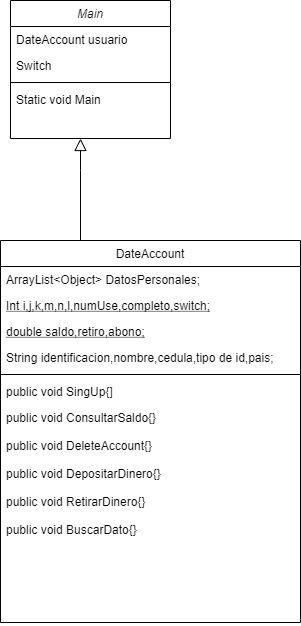

The diagram above was exported from draw.io. Its source (the exported page's mxGraphModel, read from the mxfile embedded in the PNG):
<mxGraphModel dx="868" dy="425" grid="1" gridSize="10" guides="1" tooltips="1" connect="1" arrows="1" fold="1" page="1" pageScale="1" pageWidth="827" pageHeight="1169" math="0" shadow="0">
  <root>
    <mxCell id="WIyWlLk6GJQsqaUBKTNV-0" />
    <mxCell id="WIyWlLk6GJQsqaUBKTNV-1" parent="WIyWlLk6GJQsqaUBKTNV-0" />
    <mxCell id="zkfFHV4jXpPFQw0GAbJ--0" value="Main" style="swimlane;fontStyle=2;align=center;verticalAlign=top;childLayout=stackLayout;horizontal=1;startSize=26;horizontalStack=0;resizeParent=1;resizeLast=0;collapsible=1;marginBottom=0;rounded=0;shadow=0;strokeWidth=1;" parent="WIyWlLk6GJQsqaUBKTNV-1" vertex="1">
      <mxGeometry x="130" y="120" width="160" height="138" as="geometry">
        <mxRectangle x="230" y="140" width="160" height="26" as="alternateBounds" />
      </mxGeometry>
    </mxCell>
    <mxCell id="zkfFHV4jXpPFQw0GAbJ--1" value="DateAccount usuario" style="text;align=left;verticalAlign=top;spacingLeft=4;spacingRight=4;overflow=hidden;rotatable=0;points=[[0,0.5],[1,0.5]];portConstraint=eastwest;" parent="zkfFHV4jXpPFQw0GAbJ--0" vertex="1">
      <mxGeometry y="26" width="160" height="26" as="geometry" />
    </mxCell>
    <mxCell id="zkfFHV4jXpPFQw0GAbJ--3" value="Switch" style="text;align=left;verticalAlign=top;spacingLeft=4;spacingRight=4;overflow=hidden;rotatable=0;points=[[0,0.5],[1,0.5]];portConstraint=eastwest;rounded=0;shadow=0;html=0;" parent="zkfFHV4jXpPFQw0GAbJ--0" vertex="1">
      <mxGeometry y="52" width="160" height="26" as="geometry" />
    </mxCell>
    <mxCell id="zkfFHV4jXpPFQw0GAbJ--4" value="" style="line;html=1;strokeWidth=1;align=left;verticalAlign=middle;spacingTop=-1;spacingLeft=3;spacingRight=3;rotatable=0;labelPosition=right;points=[];portConstraint=eastwest;" parent="zkfFHV4jXpPFQw0GAbJ--0" vertex="1">
      <mxGeometry y="78" width="160" height="8" as="geometry" />
    </mxCell>
    <mxCell id="zkfFHV4jXpPFQw0GAbJ--5" value="Static void Main" style="text;align=left;verticalAlign=top;spacingLeft=4;spacingRight=4;overflow=hidden;rotatable=0;points=[[0,0.5],[1,0.5]];portConstraint=eastwest;" parent="zkfFHV4jXpPFQw0GAbJ--0" vertex="1">
      <mxGeometry y="86" width="160" height="26" as="geometry" />
    </mxCell>
    <mxCell id="zkfFHV4jXpPFQw0GAbJ--6" value="DateAccount" style="swimlane;fontStyle=0;align=center;verticalAlign=top;childLayout=stackLayout;horizontal=1;startSize=26;horizontalStack=0;resizeParent=1;resizeLast=0;collapsible=1;marginBottom=0;rounded=0;shadow=0;strokeWidth=1;" parent="WIyWlLk6GJQsqaUBKTNV-1" vertex="1">
      <mxGeometry x="120" y="360" width="300" height="382" as="geometry">
        <mxRectangle x="130" y="380" width="160" height="26" as="alternateBounds" />
      </mxGeometry>
    </mxCell>
    <mxCell id="zkfFHV4jXpPFQw0GAbJ--7" value="ArrayList&lt;Object&gt; DatosPersonales;" style="text;align=left;verticalAlign=top;spacingLeft=4;spacingRight=4;overflow=hidden;rotatable=0;points=[[0,0.5],[1,0.5]];portConstraint=eastwest;" parent="zkfFHV4jXpPFQw0GAbJ--6" vertex="1">
      <mxGeometry y="26" width="300" height="26" as="geometry" />
    </mxCell>
    <mxCell id="zkfFHV4jXpPFQw0GAbJ--10" value="Int i,j,k,m,n,l,numUse,completo,switch;" style="text;align=left;verticalAlign=top;spacingLeft=4;spacingRight=4;overflow=hidden;rotatable=0;points=[[0,0.5],[1,0.5]];portConstraint=eastwest;fontStyle=4" parent="zkfFHV4jXpPFQw0GAbJ--6" vertex="1">
      <mxGeometry y="52" width="300" height="26" as="geometry" />
    </mxCell>
    <mxCell id="0kOWlM0KXAoHKWw0R44D-1" value="double saldo,retiro,abono;" style="text;align=left;verticalAlign=top;spacingLeft=4;spacingRight=4;overflow=hidden;rotatable=0;points=[[0,0.5],[1,0.5]];portConstraint=eastwest;fontStyle=4" vertex="1" parent="zkfFHV4jXpPFQw0GAbJ--6">
      <mxGeometry y="78" width="300" height="26" as="geometry" />
    </mxCell>
    <mxCell id="zkfFHV4jXpPFQw0GAbJ--8" value="String identificacion,nombre,cedula,tipo de id,pais;&#10;" style="text;align=left;verticalAlign=top;spacingLeft=4;spacingRight=4;overflow=hidden;rotatable=0;points=[[0,0.5],[1,0.5]];portConstraint=eastwest;rounded=0;shadow=0;html=0;" parent="zkfFHV4jXpPFQw0GAbJ--6" vertex="1">
      <mxGeometry y="104" width="300" height="26" as="geometry" />
    </mxCell>
    <mxCell id="zkfFHV4jXpPFQw0GAbJ--9" value="" style="line;html=1;strokeWidth=1;align=left;verticalAlign=middle;spacingTop=-1;spacingLeft=3;spacingRight=3;rotatable=0;labelPosition=right;points=[];portConstraint=eastwest;" parent="zkfFHV4jXpPFQw0GAbJ--6" vertex="1">
      <mxGeometry y="130" width="300" height="8" as="geometry" />
    </mxCell>
    <mxCell id="0kOWlM0KXAoHKWw0R44D-0" value="public void SingUp{]" style="text;align=left;verticalAlign=top;spacingLeft=4;spacingRight=4;overflow=hidden;rotatable=0;points=[[0,0.5],[1,0.5]];portConstraint=eastwest;rounded=0;shadow=0;html=0;" vertex="1" parent="zkfFHV4jXpPFQw0GAbJ--6">
      <mxGeometry y="138" width="300" height="26" as="geometry" />
    </mxCell>
    <mxCell id="zkfFHV4jXpPFQw0GAbJ--11" value="public void ConsultarSaldo{}&#10;&#10;public void DeleteAccount{}&#10;&#10;public void DepositarDinero{}&#10;&#10;public void RetirarDinero{}&#10;&#10;public void BuscarDato{}&#10;" style="text;align=left;verticalAlign=top;spacingLeft=4;spacingRight=4;overflow=hidden;rotatable=0;points=[[0,0.5],[1,0.5]];portConstraint=eastwest;" parent="zkfFHV4jXpPFQw0GAbJ--6" vertex="1">
      <mxGeometry y="164" width="300" height="218" as="geometry" />
    </mxCell>
    <mxCell id="zkfFHV4jXpPFQw0GAbJ--12" value="" style="endArrow=block;endSize=10;endFill=0;shadow=0;strokeWidth=1;rounded=0;edgeStyle=elbowEdgeStyle;elbow=vertical;" parent="WIyWlLk6GJQsqaUBKTNV-1" source="zkfFHV4jXpPFQw0GAbJ--6" target="zkfFHV4jXpPFQw0GAbJ--0" edge="1">
      <mxGeometry width="160" relative="1" as="geometry">
        <mxPoint x="200" y="203" as="sourcePoint" />
        <mxPoint x="200" y="203" as="targetPoint" />
        <Array as="points">
          <mxPoint x="200" y="290" />
          <mxPoint x="260" y="320" />
        </Array>
      </mxGeometry>
    </mxCell>
  </root>
</mxGraphModel>